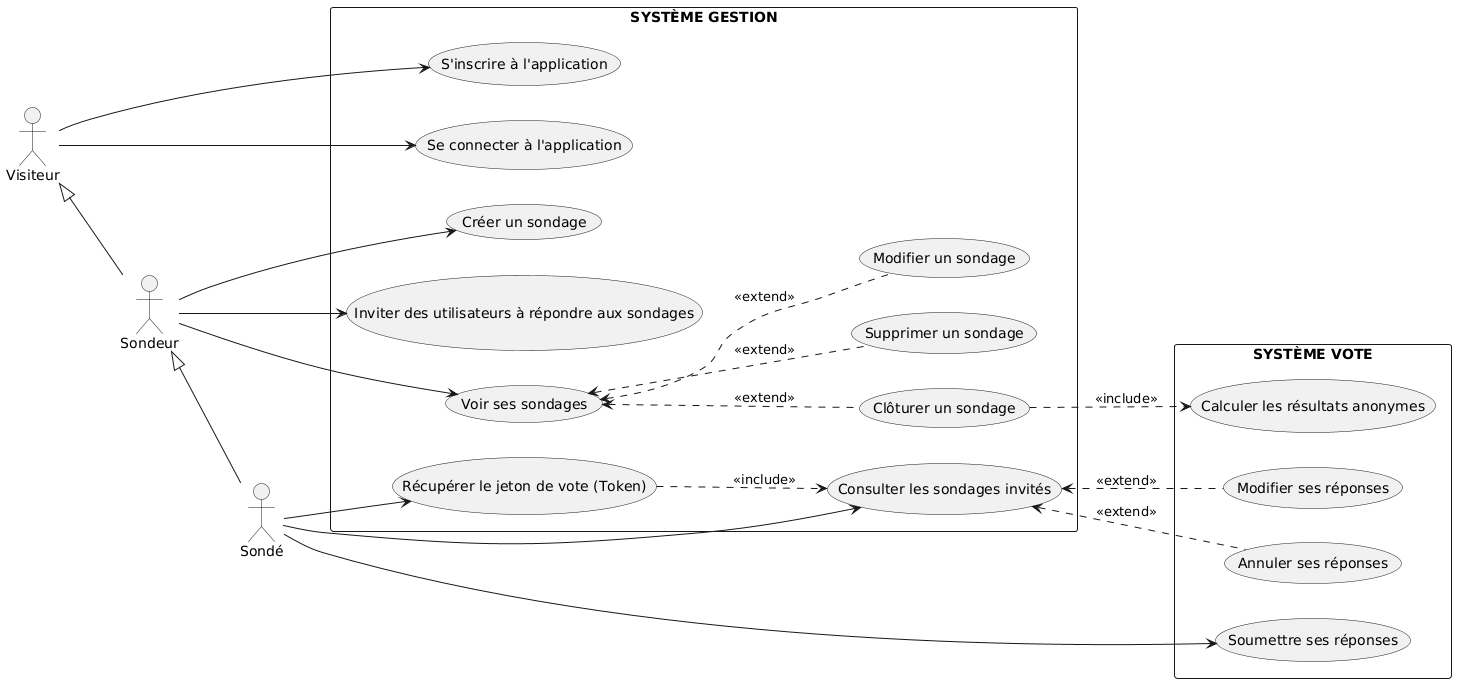

The diagram above was rendered by PlantUML. Its source (embedded in the PNG):
@startuml
left to right direction
skinparam packageStyle rectangle

actor "Visiteur" as V
actor "Sondeur" as SR
actor "Sondé" as SE

' Héritage des acteurs
SR -up-|> V
SE -up-|> SR

rectangle "SYSTÈME GESTION" {
    usecase "S'inscrire à l'application" as UC_Inscrire
    usecase "Se connecter à l'application" as UC_Connecter
    
    usecase "Créer un sondage" as UC_Creer
    usecase "Voir ses sondages" as UC_Voir
    usecase "Modifier un sondage" as UC_Modif_S
    usecase "Clôturer un sondage" as UC_Cloturer
    usecase "Supprimer un sondage" as UC_Suppr_S
    
    usecase "Inviter des utilisateurs à répondre aux sondages" as UC_Inviter
    usecase "Consulter les sondages invités" as UC_Consulter
    usecase "Récupérer le jeton de vote (Token)" as UC_Token
}

rectangle "SYSTÈME VOTE" {
    usecase "Calculer les résultats anonymes" as UC_Calculer
    usecase "Soumettre ses réponses" as UC_Soumettre
    usecase "Modifier ses réponses" as UC_Modif_R
    usecase "Annuler ses réponses" as UC_Annuler
}

' Relations Visiteur
V --> UC_Inscrire
V --> UC_Connecter

' Relations Sondeur
SR --> UC_Creer
SR --> UC_Voir
SR --> UC_Inviter

' Relations Sondé
SE --> UC_Consulter
SE --> UC_Soumettre
SE --> UC_Token

' Extensions dans Gestion
UC_Modif_S .up.> UC_Voir : <<extend>>
UC_Cloturer .up.> UC_Voir : <<extend>>
UC_Suppr_S .up.> UC_Voir : <<extend>>

' Include dans Gestion
UC_Token ..> UC_Consulter : <<include>>

' Relations inter-systèmes
UC_Cloturer ..> UC_Calculer : <<include>>
UC_Modif_R .left.> UC_Consulter : <<extend>>
UC_Annuler .left.> UC_Consulter : <<extend>>
@enduml